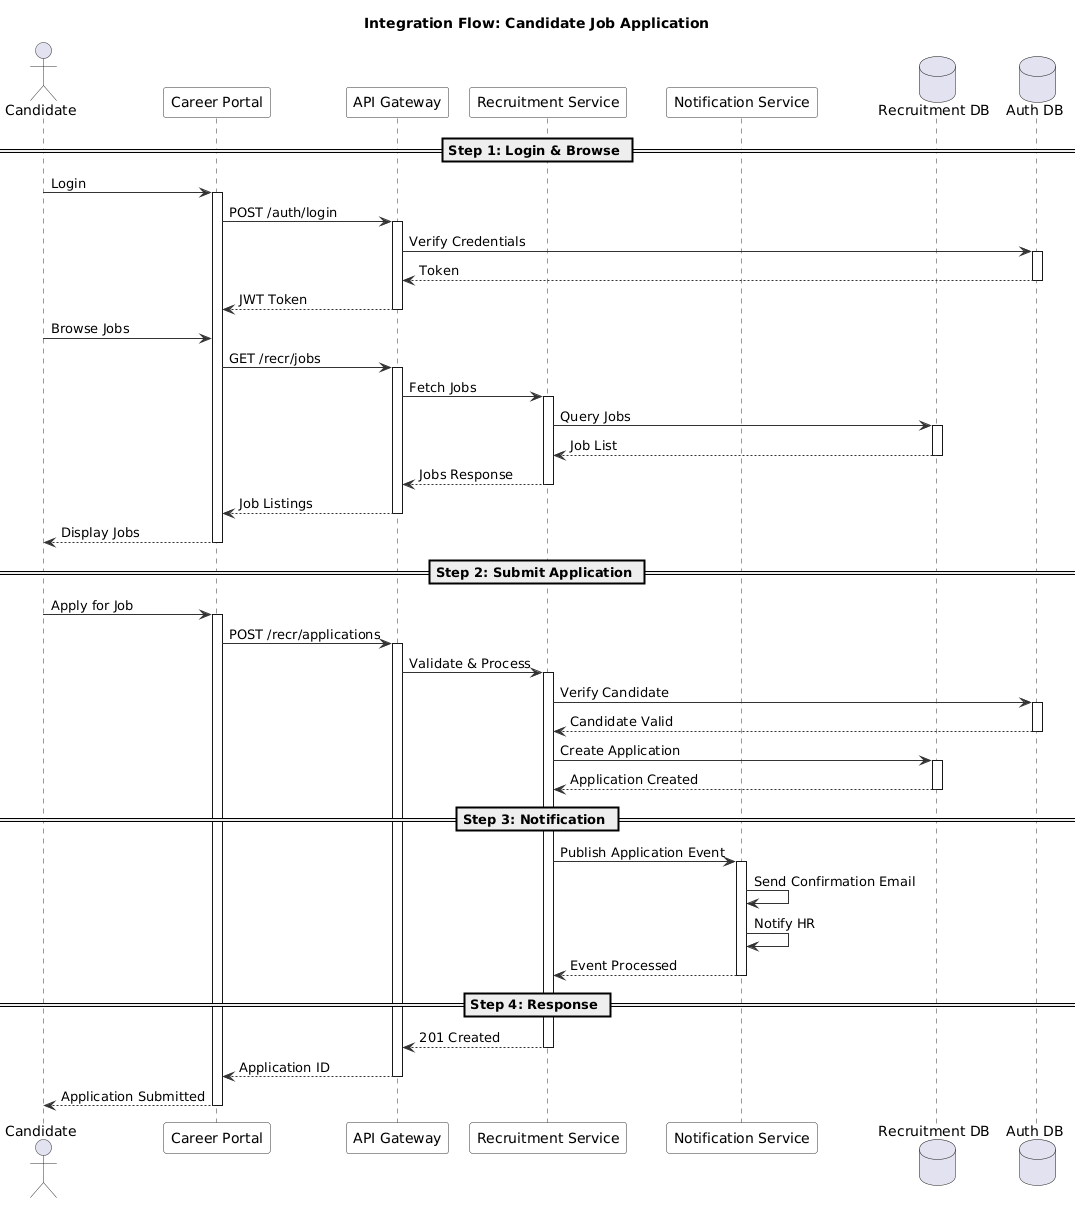

The diagram above was rendered by PlantUML. Its source (embedded in the PNG):
@startuml
' ============================================================
' Recruitment System - Sequence Diagram
' Integration flow for Candidate Application
' ============================================================

skinparam sequence {
  ArrowColor #333333
  ActorBorderColor #333333
  LifeLineBorderColor #333333
  ParticipantBackgroundColor #F8F8F8
  ParticipantBorderColor #333333
}

title Integration Flow: Candidate Job Application

actor "Candidate" as Cand
participant "Career Portal" as FE
participant "API Gateway" as GW
participant "Recruitment Service" as RS
participant "Notification Service" as NS
database "Recruitment DB" as DB
database "Auth DB" as AuthDB

== Step 1: Login & Browse ==

Cand -> FE : Login
activate FE

FE -> GW : POST /auth/login
activate GW

GW -> AuthDB : Verify Credentials
activate AuthDB
AuthDB --> GW : Token
deactivate AuthDB

GW --> FE : JWT Token
deactivate GW

Cand -> FE : Browse Jobs
FE -> GW : GET /recr/jobs
activate GW

GW -> RS : Fetch Jobs
activate RS

RS -> DB : Query Jobs
activate DB
DB --> RS : Job List
deactivate DB

RS --> GW : Jobs Response
deactivate RS

GW --> FE : Job Listings
deactivate GW

FE --> Cand : Display Jobs
deactivate FE

== Step 2: Submit Application ==

Cand -> FE : Apply for Job
activate FE

FE -> GW : POST /recr/applications
activate GW

GW -> RS : Validate & Process
activate RS

RS -> AuthDB : Verify Candidate
activate AuthDB
AuthDB --> RS : Candidate Valid
deactivate AuthDB

RS -> DB : Create Application
activate DB
DB --> RS : Application Created
deactivate DB

== Step 3: Notification ==

RS -> NS : Publish Application Event
activate NS

NS -> NS : Send Confirmation Email
NS -> NS : Notify HR
NS --> RS : Event Processed
deactivate NS

== Step 4: Response ==

RS --> GW : 201 Created
deactivate RS

GW --> FE : Application ID
deactivate GW

FE --> Cand : Application Submitted
deactivate FE

@enduml